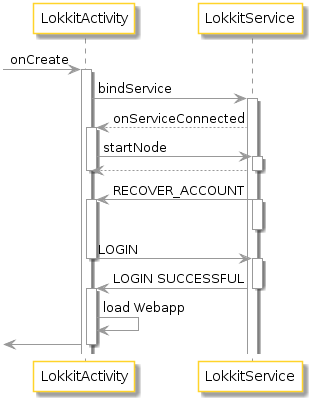

The diagram above was rendered by PlantUML. Its source (embedded in the PNG):
@startuml
skinparam arrowColor #999999
skinparam backgroundColor transparent
skinparam sequenceDividerBackgroundColor #999999
skinparam sequenceGroupBackgroundColor #999999
skinparam sequenceLifeLineBackgroundColor #FFFFFF
skinparam sequenceLifeLineBorderColor #999999
skinparam sequenceParticipantBackgroundColor #FFFFFF
skinparam sequenceParticipantBorderColor #FFD42A
skinparam sequenceBoxLineColor #999999
skinparam sequenceBoxBackgroundColor #999999

[-> LokkitActivity: onCreate 

activate LokkitActivity

LokkitActivity -> LokkitService : bindService
activate LokkitService
LokkitActivity<--LokkitService : onServiceConnected




activate LokkitActivity
LokkitActivity -> LokkitService : startNode
activate LokkitService
LokkitActivity <-- LokkitService
deactivate LokkitService
deactivate LokkitActivity

LokkitActivity <- LokkitService : RECOVER_ACCOUNT
activate LokkitService
deactivate LokkitService
activate LokkitActivity

LokkitActivity -> LokkitService : LOGIN
deactivate LokkitActivity
activate LokkitService


LokkitActivity <- LokkitService : LOGIN SUCCESSFUL
deactivate LokkitService
activate LokkitActivity
LokkitActivity -> LokkitActivity : load Webapp



[<- LokkitActivity: 
deactivate LokkitActivity
@enduml